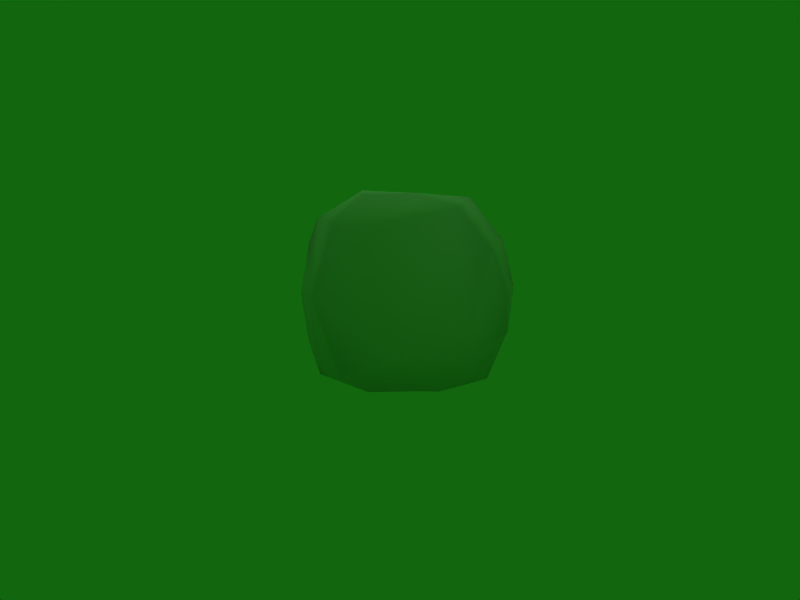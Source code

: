 # Source: Moon_Rune.blend  (saved by Blender 2.49.2; exported with 4.5.12 LTS)
import bpy
from mathutils import Matrix  # noqa: F401  (used for matrix-valued properties, if any)

bpy.ops.wm.read_factory_settings(use_empty=True)
scene = bpy.context.scene
scene.name = 'Scene'

# ---- collections
col_collection_1 = bpy.data.collections.new('Collection 1'); scene.collection.children.link(col_collection_1)

# ---- materials (node trees are filled in below, after node groups)
mat_material1646_moon_png = bpy.data.materials.new('material1646_Moon.png')
mat_material1646_moon_png.alpha_threshold = 0.0
mat_material1646_moon_png.specular_color = (0.5, 0.5, 0.5)
mat_material1646_moon_png.roughness = 0.5

# ---- material node trees

# ---- world
world_world_001 = bpy.data.worlds.new('World.001'); scene.world = world_world_001
world_world_001.color = (0.06741, 0.4, 0.05656)
world_world_001.use_sun_shadow = False
world_world_001.sun_shadow_jitter_overblur = 0.0
world_world_001.cycles.sampling_method = 'MANUAL'
world_world_001.cycles.sample_map_resolution = 256

# ---- cameras
cam_camera_001 = bpy.data.cameras.new('Camera.001')
cam_camera_001.passepartout_alpha = 0.2
cam_camera_001.clip_end = 100.0
cam_camera_001.lens = 35.0
cam_camera_001.show_passepartout = False
cam_camera_001.show_safe_areas = True
cam_camera_001.dof.focus_distance = 0.0
cam_camera_001.dof.aperture_fstop = 128.0

# ---- lights
light_lamp_001 = bpy.data.lights.new('Lamp.001', 'SPOT')
light_lamp_001.transmission_factor = 0.0
light_lamp_001.energy = 50.97
light_lamp_001.shadow_buffer_clip_start = 0.5
light_lamp_001.shadow_soft_size = 1.0
light_lamp_001.shadow_maximum_resolution = 0.006
light_lamp_001.use_absolute_resolution = True
light_lamp_001.cycles.use_multiple_importance_sampling = False
light_lamp = bpy.data.lights.new('Lamp', 'SUN')
light_lamp.transmission_factor = 0.0
light_lamp.angle = 1.571
light_lamp.energy = 0.5097
light_lamp.shadow_buffer_clip_start = 0.5
light_lamp.shadow_soft_size = 1.0
light_lamp.shadow_cascade_max_distance = 1000.0
light_lamp.cycles.use_multiple_importance_sampling = False

# ---- meshes
me_model1646_materia = bpy.data.meshes.new('model1646_materia')
me_model1646_materia.from_pydata([(0.006774, -0.000135, 0.000122), (-0.005602, -0.000283, 0.000467), (0.006763, 0.001962, 0.000611), (-0.005628, 0.001801, 0.000417), (-0.000624, 0.004093, 0.006488), (-0.01043, 0.003053, 0.003136), (-0.01395, 0.002856, 0.01661), (-0.01516, 0.000793, 0.006969), (-0.01504, 0.001952, 0.0118), (-0.01605, -0.000202, 0.009456), (-0.01678, 0.001058, 0.01898), (-0.01728, -1.9e-05, 0.01781), (-0.01675, -0.001026, 0.01903), (-0.01498, -0.002215, 0.0119), (-0.01516, -0.002878, 0.01678), (-0.01034, -0.003609, 0.003294), (-0.000519, -0.004241, 0.006686), (-0.005575, -0.002366, 0.000516), (0.006816, -0.002205, 0.000709), (0.01208, 0.000743, 0.03433), (0.01809, 0.00064, 0.02675), (0.01002, 0.00354, 0.03239), (0.003311, 0.002205, 0.03469), (-0.00672, 0.004246, 0.02873), (-0.006535, 0.002605, 0.03461), (-0.01156, 0.004176, 0.02958), (-0.01442, 0.000321, 0.03061), (-0.01595, 0.000194, 0.02609), (0.01009, -0.002193, 0.03252), (0.00335, -0.00092, 0.03476), (-0.006622, -0.003494, 0.02891), (-0.006482, -0.001572, 0.03471), (-0.01146, -0.003506, 0.02976), (0.003337, 0.000648, 0.03497), (-0.006488, 0.000536, 0.03545), (-0.01042, -0.000307, 0.002001), (-0.01403, -0.000322, 0.003317), (0.01167, -4.3e-05, 0.001385), (0.01302, 0.002513, 0.002367), (0.01175, 0.004241, 0.006143), (0.01189, 0.004358, 0.011), (0.01552, 0.004391, 0.02514), (0.01994, 0.000474, 0.01879), (0.01535, 3e-05, 0.002498), (0.01832, 0.003056, 0.01085), (0.01897, 0.000275, 0.0109), (-0.01513, -0.00129, 0.007018), (0.01562, -0.003248, 0.02532), (0.01199, -0.003976, 0.0112), (0.01186, -0.004093, 0.006341), (0.01308, -0.002515, 0.002486), (0.01839, -0.002521, 0.01098), (0.01842, -0.002868, 0.01811)], [(20, 0), (11, 20), (11, 19), (7, 37), (6, 42), (19, 36), (1, 26), (42, 9), (42, 37), (36, 37), (25, 39), (39, 32), (28, 42), (9, 21)], [(0, 1, 2), (2, 1, 3), (2, 3, 4), (4, 3, 5), (4, 5, 6), (6, 5, 7), (6, 7, 8), (8, 7, 9), (8, 9, 10), (10, 9, 11), (11, 9, 12), (12, 9, 13), (12, 13, 14), (14, 13, 15), (14, 15, 16), (16, 15, 17), (16, 17, 18), (17, 1, 18), (1, 0, 18), (19, 20, 21), (19, 21, 22), (22, 21, 23), (22, 23, 24), (24, 23, 25), (24, 25, 26), (26, 25, 6), (26, 6, 27), (27, 6, 10), (27, 10, 11), (20, 19, 28), (28, 19, 29), (28, 29, 30), (30, 29, 31), (30, 31, 32), (32, 31, 26), (32, 26, 14), (14, 26, 27), (14, 27, 12), (12, 27, 11), (33, 19, 22), (33, 22, 34), (34, 22, 24), (34, 24, 26), (1, 35, 3), (3, 35, 36), (3, 36, 5), (5, 36, 7), (37, 0, 38), (38, 0, 2), (38, 2, 39), (39, 2, 4), (39, 4, 40), (40, 4, 21), (40, 21, 41), (41, 21, 20), (41, 20, 42), (37, 38, 43), (43, 38, 44), (43, 44, 45), (45, 44, 42), (6, 8, 10), (9, 7, 36), (19, 33, 29), (29, 33, 34), (29, 34, 31), (31, 34, 26), (35, 1, 17), (35, 17, 36), (36, 17, 15), (36, 15, 46), (46, 15, 13), (46, 13, 9), (42, 20, 47), (47, 20, 28), (47, 28, 48), (48, 28, 16), (48, 16, 49), (49, 16, 18), (49, 18, 50), (18, 0, 50), (50, 0, 37), (45, 42, 51), (45, 51, 43), (43, 51, 50), (43, 50, 37), (36, 46, 9), (21, 4, 23), (23, 4, 6), (23, 6, 25), (39, 40, 44), (44, 40, 41), (44, 41, 42), (44, 38, 39), (32, 14, 30), (30, 14, 16), (30, 16, 28), (42, 47, 52), (52, 47, 48), (52, 48, 51), (51, 48, 49), (51, 49, 50), (51, 42, 52)])
me_model1646_materia.polygons.foreach_set('use_smooth', [True] * 102)
_uv = me_model1646_materia.uv_layers.new(name='UVTex')
_uv.uv.foreach_set('vector', [0.632, 0.026, 0.347, 0.01401, 0.628, 0.07901, 0.628, 0.07901, 0.347, 0.01401, 0.376, 0.08002, 0.628, 0.07901, 0.376, 0.08002, 0.486, 0.209, 0.486, 0.209, 0.376, 0.08002, 0.204, 0.124, 0.486, 0.209, 0.204, 0.124, 0.134, 0.499, 0.134, 0.499, 0.204, 0.124, 0.06299, 0.209, 0.134, 0.499, 0.06299, 0.209, 0.06299, 0.354, 0.06299, 0.354, 0.06299, 0.209, 0.009979, 0.269, 0.06299, 0.354, 0.009979, 0.269, 0.03598, 0.511, 0.03598, 0.511, 0.009979, 0.269, 0.009979, 0.468, 0.009979, 0.468, 0.009979, 0.269, 0.03598, 0.511, 0.03598, 0.511, 0.009979, 0.269, 0.06299, 0.354, 0.03598, 0.511, 0.06299, 0.354, 0.134, 0.499, 0.134, 0.499, 0.06299, 0.354, 0.204, 0.124, 0.134, 0.499, 0.204, 0.124, 0.486, 0.209, 0.486, 0.209, 0.204, 0.124, 0.376, 0.08002, 0.486, 0.209, 0.376, 0.08002, 0.628, 0.07901, 0.376, 0.08002, 0.347, 0.01401, 0.628, 0.07901, 0.347, 0.01401, 0.632, 0.026, 0.628, 0.07901, 0.771, 0.964, 0.93, 0.805, 0.697, 0.856, 0.771, 0.964, 0.697, 0.856, 0.633, 0.931, 0.633, 0.931, 0.697, 0.856, 0.345, 0.733, 0.633, 0.931, 0.345, 0.733, 0.348, 0.904, 0.348, 0.904, 0.345, 0.733, 0.204, 0.754, 0.348, 0.904, 0.204, 0.754, 0.099, 0.817, 0.099, 0.817, 0.204, 0.754, 0.134, 0.499, 0.099, 0.817, 0.134, 0.499, 0.008972, 0.668, 0.008972, 0.668, 0.134, 0.499, 0.03598, 0.511, 0.008972, 0.668, 0.03598, 0.511, 0.009979, 0.468, 0.93, 0.805, 0.771, 0.964, 0.697, 0.856, 0.697, 0.856, 0.771, 0.964, 0.633, 0.931, 0.697, 0.856, 0.633, 0.931, 0.345, 0.733, 0.345, 0.733, 0.633, 0.931, 0.348, 0.904, 0.345, 0.733, 0.348, 0.904, 0.204, 0.754, 0.204, 0.754, 0.348, 0.904, 0.099, 0.817, 0.204, 0.754, 0.099, 0.817, 0.134, 0.499, 0.134, 0.499, 0.099, 0.817, 0.008972, 0.668, 0.134, 0.499, 0.008972, 0.668, 0.03598, 0.511, 0.03598, 0.511, 0.008972, 0.668, 0.009979, 0.468, 0.628, 0.972, 0.771, 0.964, 0.633, 0.931, 0.628, 0.972, 0.633, 0.931, 0.347, 0.962, 0.347, 0.962, 0.633, 0.931, 0.348, 0.904, 0.347, 0.962, 0.348, 0.904, 0.099, 0.817, 0.347, 0.01401, 0.206, 0.03403, 0.376, 0.08002, 0.376, 0.08002, 0.206, 0.03403, 0.101, 0.106, 0.376, 0.08002, 0.101, 0.106, 0.204, 0.124, 0.204, 0.124, 0.101, 0.106, 0.06299, 0.209, 0.75, 0.01401, 0.632, 0.026, 0.81, 0.09903, 0.81, 0.09903, 0.632, 0.026, 0.628, 0.07901, 0.81, 0.09903, 0.628, 0.07901, 0.769, 0.209, 0.769, 0.209, 0.628, 0.07901, 0.486, 0.209, 0.769, 0.209, 0.486, 0.209, 0.769, 0.354, 0.769, 0.354, 0.486, 0.209, 0.697, 0.856, 0.769, 0.354, 0.697, 0.856, 0.872, 0.715, 0.872, 0.715, 0.697, 0.856, 0.93, 0.805, 0.872, 0.715, 0.93, 0.805, 0.958, 0.575, 0.75, 0.01401, 0.81, 0.09903, 0.901, 0.095, 0.901, 0.095, 0.81, 0.09903, 0.915, 0.354, 0.901, 0.095, 0.915, 0.354, 0.985, 0.346, 0.985, 0.346, 0.915, 0.354, 0.958, 0.575, 0.134, 0.499, 0.06299, 0.354, 0.03598, 0.511, 0.009979, 0.269, 0.06299, 0.209, 0.101, 0.106, 0.771, 0.964, 0.628, 0.972, 0.633, 0.931, 0.633, 0.931, 0.628, 0.972, 0.347, 0.962, 0.633, 0.931, 0.347, 0.962, 0.348, 0.904, 0.348, 0.904, 0.347, 0.962, 0.099, 0.817, 0.206, 0.03403, 0.347, 0.01401, 0.376, 0.08002, 0.206, 0.03403, 0.376, 0.08002, 0.101, 0.106, 0.101, 0.106, 0.376, 0.08002, 0.204, 0.124, 0.101, 0.106, 0.204, 0.124, 0.06299, 0.209, 0.06299, 0.209, 0.204, 0.124, 0.06299, 0.354, 0.06299, 0.209, 0.06299, 0.354, 0.009979, 0.269, 0.958, 0.575, 0.93, 0.805, 0.872, 0.715, 0.872, 0.715, 0.93, 0.805, 0.697, 0.856, 0.872, 0.715, 0.697, 0.856, 0.769, 0.354, 0.769, 0.354, 0.697, 0.856, 0.486, 0.209, 0.769, 0.354, 0.486, 0.209, 0.769, 0.209, 0.769, 0.209, 0.486, 0.209, 0.628, 0.07901, 0.769, 0.209, 0.628, 0.07901, 0.81, 0.09903, 0.628, 0.07901, 0.632, 0.026, 0.81, 0.09903, 0.81, 0.09903, 0.632, 0.026, 0.75, 0.01401, 0.985, 0.346, 0.958, 0.575, 0.915, 0.354, 0.985, 0.346, 0.915, 0.354, 0.901, 0.095, 0.901, 0.095, 0.915, 0.354, 0.81, 0.09903, 0.901, 0.095, 0.81, 0.09903, 0.75, 0.01401, 0.101, 0.106, 0.06299, 0.209, 0.009979, 0.269, 0.697, 0.856, 0.486, 0.209, 0.345, 0.733, 0.345, 0.733, 0.486, 0.209, 0.134, 0.499, 0.345, 0.733, 0.134, 0.499, 0.204, 0.754, 0.769, 0.209, 0.769, 0.354, 0.915, 0.354, 0.915, 0.354, 0.769, 0.354, 0.872, 0.715, 0.915, 0.354, 0.872, 0.715, 0.958, 0.575, 0.915, 0.354, 0.81, 0.09903, 0.769, 0.209, 0.204, 0.754, 0.134, 0.499, 0.345, 0.733, 0.345, 0.733, 0.134, 0.499, 0.486, 0.209, 0.345, 0.733, 0.486, 0.209, 0.697, 0.856, 0.958, 0.575, 0.872, 0.715, 0.894, 0.534, 0.894, 0.534, 0.872, 0.715, 0.769, 0.354, 0.894, 0.534, 0.769, 0.354, 0.915, 0.354, 0.915, 0.354, 0.769, 0.354, 0.769, 0.209, 0.915, 0.354, 0.769, 0.209, 0.81, 0.09903, 0.915, 0.354, 0.958, 0.575, 0.894, 0.534])
me_model1646_materia.materials.append(mat_material1646_moon_png)
me_model1646_materia.use_remesh_preserve_volume = False
me_model1646_materia.use_remesh_preserve_attributes = False
me_model1646_materia.use_mirror_vertex_groups = False
me_model1646_materia.update()

# ---- objects
ob_lamp = bpy.data.objects.new('Lamp', light_lamp_001)
ob_empty = bpy.data.objects.new('Empty', None)
ob_model1646_materia = bpy.data.objects.new('model1646_materia', me_model1646_materia)
ob_camera_001 = bpy.data.objects.new('Camera.001', cam_camera_001)
ob_lamp_001 = bpy.data.objects.new('Lamp.001', light_lamp)

# ---- transforms, parenting, visibility, modifiers, constraints
ob_lamp.location = (0.0, 0.0, 0.0)
ob_lamp.lock_rotations_4d = False
ob_lamp.empty_display_type = 'ARROWS'
ob_lamp.lineart.crease_threshold = 0.0
ob_empty.location = (0.0, 0.0, 0.0)
ob_empty.scale = (0.02576, 0.02576, 0.02576)
ob_empty.lock_rotations_4d = False
ob_empty.empty_display_type = 'ARROWS'
ob_empty.empty_image_offset = (0.0, 0.0)
ob_empty.lineart.crease_threshold = 0.0
ob_model1646_materia.location = (0.0, 0.0, 0.0)
ob_model1646_materia.lock_rotations_4d = False
ob_model1646_materia.empty_display_type = 'ARROWS'
ob_model1646_materia.lineart.crease_threshold = 0.0
ob_camera_001.location = (0.0, -0.1357, 0.02778)
ob_camera_001.rotation_euler = (1.487, -0.0, 0.0)
ob_camera_001.scale = (0.02861, 0.02861, 0.02861)
ob_camera_001.lock_rotations_4d = False
ob_camera_001.empty_display_type = 'ARROWS'
ob_camera_001.lineart.crease_threshold = 0.0
ob_lamp_001.location = (0.0, 0.0006063, 0.03968)
ob_lamp_001.scale = (0.007885, 0.007885, 0.007885)
ob_lamp_001.lock_rotations_4d = False
ob_lamp_001.empty_display_type = 'ARROWS'
ob_lamp_001.lineart.crease_threshold = 0.0

# ---- collection membership
col_collection_1.objects.link(ob_lamp)
col_collection_1.objects.link(ob_empty)
col_collection_1.objects.link(ob_model1646_materia)
col_collection_1.objects.link(ob_camera_001)
col_collection_1.objects.link(ob_lamp_001)

# ---- scene / render settings (as saved in the file)
scene.camera = ob_camera_001
scene.frame_start = 1; scene.frame_end = 250; scene.frame_set(1)
scene.render.engine = 'BLENDER_EEVEE_NEXT'
scene.render.image_settings.file_format = 'JPEG'
scene.render.image_settings.color_mode = 'RGB'
scene.render.image_settings.compression = 90
scene.render.resolution_x = 800
scene.render.resolution_y = 600
scene.render.pixel_aspect_x = 100.0
scene.render.pixel_aspect_y = 100.0
scene.render.fps = 25
scene.render.dither_intensity = 0.0
scene.render.use_compositing = False
scene.render.use_sequencer = False
scene.render.bake_margin = 2
scene.render.bake_bias = 0.0
scene.render.use_stamp_time = False
scene.render.use_stamp_date = False
scene.render.use_stamp_frame = False
scene.render.use_stamp_camera = False
scene.render.use_stamp_scene = False
scene.render.use_stamp_filename = False
scene.render.use_stamp_render_time = False
scene.render.stamp_font_size = 0
scene.cycles.use_denoising = False
scene.cycles.samples = 10
scene.cycles.sampling_pattern = 'TABULATED_SOBOL'
scene.cycles.light_sampling_threshold = 0.0
scene.cycles.use_adaptive_sampling = False
scene.cycles.use_light_tree = False
scene.cycles.blur_glossy = 0.0
scene.cycles.volume_bounces = 1
scene.cycles.pixel_filter_type = 'GAUSSIAN'
scene.cycles.sample_clamp_indirect = 0.0
scene.view_settings.view_transform = 'Raw'
bpy.context.view_layer.update()

